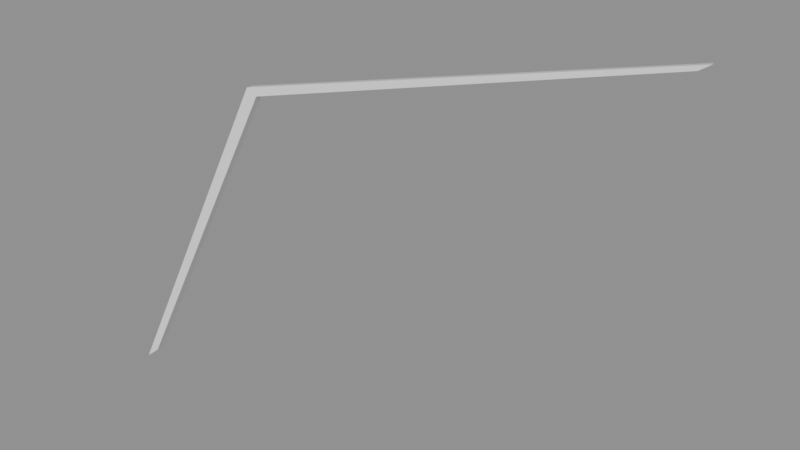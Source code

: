 # Source: right-eye-additive-wall-continuations-v5.blend  (saved by Blender 5.2.44; exported with 4.5.12 LTS)
import bpy
from mathutils import Matrix  # noqa: F401  (used for matrix-valued properties, if any)

bpy.ops.wm.read_factory_settings(use_empty=True)
scene = bpy.context.scene
scene.name = 'Scene'

# ---- materials (node trees are filled in below, after node groups)
mat_review_bridge_face67_to_face246 = bpy.data.materials.new('Review bridge Face67 to Face246')
mat_review_bridge_face67_to_face246.diffuse_color = (0.1, 0.72, 0.2, 1.0)
mat_review_bridge_face67_to_face246.roughness = 0.45
mat_review_bridge_face45_to_face338 = bpy.data.materials.new('Review bridge Face45 to Face338')
mat_review_bridge_face45_to_face338.diffuse_color = (0.98, 0.55, 0.05, 1.0)
mat_review_bridge_face45_to_face338.roughness = 0.45

# ---- material node trees
mat_review_bridge_face67_to_face246.use_nodes = True; mat_review_bridge_face67_to_face246.node_tree.nodes.clear()
_N = mat_review_bridge_face67_to_face246.node_tree.nodes; _L = mat_review_bridge_face67_to_face246.node_tree.links
n0 = _N.new('ShaderNodeBsdfPrincipled'); n0.name = 'Principled BSDF'; n0.location = (-200, 100)
n0.inputs[10].default_value = 0.005
n1 = _N.new('ShaderNodeOutputMaterial'); n1.name = 'Material Output'; n1.location = (200, 100)
_L.new(n0.outputs[0], n1.inputs[0])
n1.is_active_output = True
mat_review_bridge_face45_to_face338.use_nodes = True; mat_review_bridge_face45_to_face338.node_tree.nodes.clear()
_N = mat_review_bridge_face45_to_face338.node_tree.nodes; _L = mat_review_bridge_face45_to_face338.node_tree.links
n0 = _N.new('ShaderNodeBsdfPrincipled'); n0.name = 'Principled BSDF'; n0.location = (-200, 100)
n0.inputs[10].default_value = 0.005
n1 = _N.new('ShaderNodeOutputMaterial'); n1.name = 'Material Output'; n1.location = (200, 100)
_L.new(n0.outputs[0], n1.inputs[0])
n1.is_active_output = True

# ---- meshes
me_proposed__right_eye__additive_wall_continuation_face67_to_face2 = bpy.data.meshes.new('PROPOSED__RIGHT_EYE__ADDITIVE_WALL_CONTINUATION_FACE67_TO_FACE2')
me_proposed__right_eye__additive_wall_continuation_face67_to_face2.from_pydata([(32.58, 49.33, 124.7), (42.18, 65.74, 168.3), (43.84, 65.98, 167.2), (33.93, 50.16, 125.9), (31.85, 51.15, 124.3), (41.45, 67.56, 167.9), (43.11, 67.8, 166.8), (33.21, 51.98, 125.5)], [], [(3, 2, 1, 0), (4, 5, 6, 7), (0, 1, 5, 4), (1, 2, 6, 5), (2, 3, 7, 6), (3, 0, 4, 7)])
me_proposed__right_eye__additive_wall_continuation_face67_to_face2.materials.append(mat_review_bridge_face67_to_face246)
me_proposed__right_eye__additive_wall_continuation_face67_to_face2.update()
me_proposed__right_eye__additive_wall_continuation_face45_to_face3 = bpy.data.meshes.new('PROPOSED__RIGHT_EYE__ADDITIVE_WALL_CONTINUATION_FACE45_TO_FACE3')
me_proposed__right_eye__additive_wall_continuation_face45_to_face3.from_pydata([(42.18, 65.74, 168.3), (104.2, 90.06, 179.1), (102.6, 89.24, 178.1), (43.84, 65.98, 167.2), (41.45, 67.56, 167.9), (103.5, 91.88, 178.7), (101.9, 91.06, 177.7), (43.11, 67.8, 166.8)], [], [(3, 2, 1, 0), (4, 5, 6, 7), (0, 1, 5, 4), (1, 2, 6, 5), (2, 3, 7, 6), (3, 0, 4, 7)])
me_proposed__right_eye__additive_wall_continuation_face45_to_face3.materials.append(mat_review_bridge_face45_to_face338)
me_proposed__right_eye__additive_wall_continuation_face45_to_face3.update()

# ---- objects
ob_proposed__right_eye__additive_wall_continuation_face67_to_face2 = bpy.data.objects.new('PROPOSED__RIGHT_EYE__ADDITIVE_WALL_CONTINUATION_FACE67_TO_FACE2', me_proposed__right_eye__additive_wall_continuation_face67_to_face2)
ob_proposed__right_eye__additive_wall_continuation_face45_to_face3 = bpy.data.objects.new('PROPOSED__RIGHT_EYE__ADDITIVE_WALL_CONTINUATION_FACE45_TO_FACE3', me_proposed__right_eye__additive_wall_continuation_face45_to_face3)

# ---- transforms, parenting, visibility, modifiers, constraints
ob_proposed__right_eye__additive_wall_continuation_face67_to_face2.location = (0.0, 0.0, 0.0)
ob_proposed__right_eye__additive_wall_continuation_face45_to_face3.location = (0.0, 0.0, 0.0)

# ---- collection membership
scene.collection.objects.link(ob_proposed__right_eye__additive_wall_continuation_face67_to_face2)
scene.collection.objects.link(ob_proposed__right_eye__additive_wall_continuation_face45_to_face3)

# ---- scene / render settings (as saved in the file)
scene.frame_start = 1; scene.frame_end = 250; scene.frame_set(1)
scene.render.engine = 'BLENDER_EEVEE_NEXT'
scene.render.bake_bias = 0.0
scene.render.bake_samples = 0
scene.render.compositor_device = 'GPU'
scene.eevee.use_volume_custom_range = False
scene.eevee.fast_gi_thickness_near = 0.1
scene.eevee.fast_gi_thickness_far = 0.0
scene.eevee.ray_tracing_options.screen_trace_thickness = 0.1
bpy.context.view_layer.update()

# ---- added for rendering (the .blend has no active camera and no usable light): camera, sun + grey world if the file has none
cam_auto = bpy.data.cameras.new('AutoCamera')
cam_auto.lens = 50.0
cam_auto.sensor_width = 36.0
cam_auto.clip_end = 1628.08
ob_auto_camera = bpy.data.objects.new('AutoCamera', cam_auto)
scene.collection.objects.link(ob_auto_camera)
ob_auto_camera.location = (160.785, -40.7169, 225.906)
ob_auto_camera.rotation_euler = (1.09748, -7.21219e-08, 0.694738)
scene.camera = ob_auto_camera
light_auto_sun = bpy.data.lights.new('AutoSun', 'SUN')
light_auto_sun.energy = 3.0
light_auto_sun.angle = 0.0523599
ob_auto_sun = bpy.data.objects.new('AutoSun', light_auto_sun)
scene.collection.objects.link(ob_auto_sun)
ob_auto_sun.rotation_euler = (0.872665, 0.174533, 0.523599)
if scene.world is None:
    world_auto = bpy.data.worlds.new('AutoWorld')
    world_auto.color = (0.3, 0.3, 0.3)
    scene.world = world_auto
bpy.context.view_layer.update()

